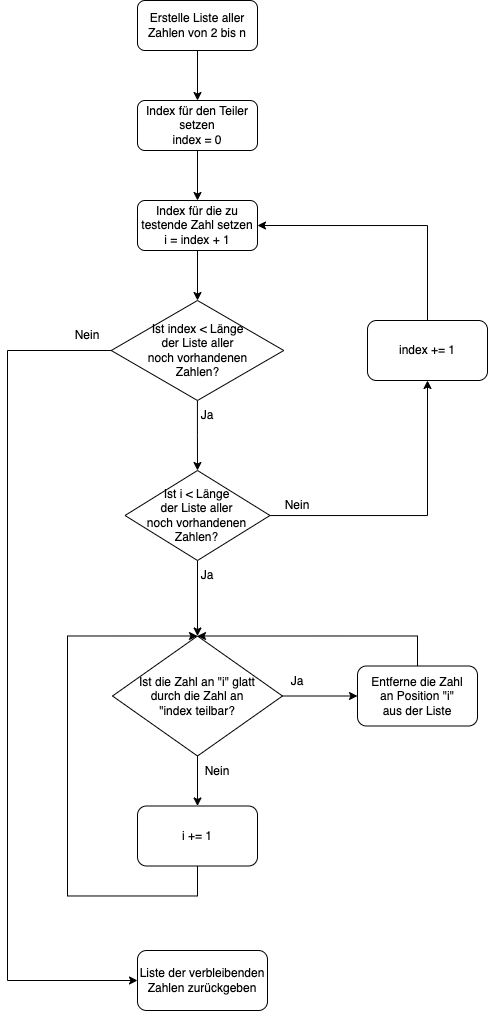

The diagram above was exported from draw.io. Its source (the exported page's mxGraphModel, read from the mxfile embedded in the PNG):
<mxGraphModel dx="790" dy="554" grid="1" gridSize="10" guides="1" tooltips="1" connect="1" arrows="1" fold="1" page="1" pageScale="1" pageWidth="827" pageHeight="1169" math="0" shadow="0">
  <root>
    <mxCell id="WIyWlLk6GJQsqaUBKTNV-0" />
    <mxCell id="WIyWlLk6GJQsqaUBKTNV-1" parent="WIyWlLk6GJQsqaUBKTNV-0" />
    <mxCell id="oFW-qlXdvbuhoCWr7paI-1" value="" style="edgeStyle=orthogonalEdgeStyle;rounded=0;orthogonalLoop=1;jettySize=auto;html=1;" edge="1" parent="WIyWlLk6GJQsqaUBKTNV-1" source="WIyWlLk6GJQsqaUBKTNV-3" target="oFW-qlXdvbuhoCWr7paI-0">
      <mxGeometry relative="1" as="geometry" />
    </mxCell>
    <mxCell id="WIyWlLk6GJQsqaUBKTNV-3" value="Erstelle Liste aller Zahlen von 2 bis n" style="rounded=1;whiteSpace=wrap;html=1;fontSize=12;glass=0;strokeWidth=1;shadow=0;" parent="WIyWlLk6GJQsqaUBKTNV-1" vertex="1">
      <mxGeometry x="160" y="80" width="120" height="50" as="geometry" />
    </mxCell>
    <mxCell id="oFW-qlXdvbuhoCWr7paI-3" value="" style="edgeStyle=orthogonalEdgeStyle;rounded=0;orthogonalLoop=1;jettySize=auto;html=1;" edge="1" parent="WIyWlLk6GJQsqaUBKTNV-1" source="oFW-qlXdvbuhoCWr7paI-0" target="oFW-qlXdvbuhoCWr7paI-2">
      <mxGeometry relative="1" as="geometry" />
    </mxCell>
    <mxCell id="oFW-qlXdvbuhoCWr7paI-0" value="Index für den Teiler setzen&lt;br&gt;index = 0" style="rounded=1;whiteSpace=wrap;html=1;fontSize=12;glass=0;strokeWidth=1;shadow=0;" vertex="1" parent="WIyWlLk6GJQsqaUBKTNV-1">
      <mxGeometry x="160" y="180" width="120" height="50" as="geometry" />
    </mxCell>
    <mxCell id="oFW-qlXdvbuhoCWr7paI-20" style="edgeStyle=orthogonalEdgeStyle;rounded=0;orthogonalLoop=1;jettySize=auto;html=1;entryX=0.5;entryY=0;entryDx=0;entryDy=0;" edge="1" parent="WIyWlLk6GJQsqaUBKTNV-1" source="oFW-qlXdvbuhoCWr7paI-2" target="oFW-qlXdvbuhoCWr7paI-19">
      <mxGeometry relative="1" as="geometry" />
    </mxCell>
    <mxCell id="oFW-qlXdvbuhoCWr7paI-2" value="Index für die zu testende Zahl setzen&lt;br&gt;i = index + 1" style="rounded=1;whiteSpace=wrap;html=1;fontSize=12;glass=0;strokeWidth=1;shadow=0;" vertex="1" parent="WIyWlLk6GJQsqaUBKTNV-1">
      <mxGeometry x="160" y="280" width="120" height="50" as="geometry" />
    </mxCell>
    <mxCell id="oFW-qlXdvbuhoCWr7paI-6" style="edgeStyle=orthogonalEdgeStyle;rounded=0;orthogonalLoop=1;jettySize=auto;html=1;entryX=0;entryY=0.5;entryDx=0;entryDy=0;" edge="1" parent="WIyWlLk6GJQsqaUBKTNV-1" source="oFW-qlXdvbuhoCWr7paI-4" target="oFW-qlXdvbuhoCWr7paI-9">
      <mxGeometry relative="1" as="geometry">
        <mxPoint x="400" y="775.5" as="targetPoint" />
      </mxGeometry>
    </mxCell>
    <mxCell id="oFW-qlXdvbuhoCWr7paI-12" style="edgeStyle=orthogonalEdgeStyle;rounded=0;orthogonalLoop=1;jettySize=auto;html=1;entryX=0.5;entryY=0;entryDx=0;entryDy=0;" edge="1" parent="WIyWlLk6GJQsqaUBKTNV-1" source="oFW-qlXdvbuhoCWr7paI-4" target="oFW-qlXdvbuhoCWr7paI-14">
      <mxGeometry relative="1" as="geometry">
        <mxPoint x="220" y="885.5" as="targetPoint" />
      </mxGeometry>
    </mxCell>
    <mxCell id="oFW-qlXdvbuhoCWr7paI-4" value="Ist die Zahl an &quot;i&quot; glatt&lt;br&gt;durch die Zahl an&lt;br&gt;&quot;index teilbar?" style="rhombus;whiteSpace=wrap;html=1;" vertex="1" parent="WIyWlLk6GJQsqaUBKTNV-1">
      <mxGeometry x="135" y="715.5" width="170" height="120" as="geometry" />
    </mxCell>
    <mxCell id="oFW-qlXdvbuhoCWr7paI-8" value="Ja" style="text;html=1;strokeColor=none;fillColor=none;align=center;verticalAlign=middle;whiteSpace=wrap;rounded=0;" vertex="1" parent="WIyWlLk6GJQsqaUBKTNV-1">
      <mxGeometry x="290" y="745.5" width="60" height="30" as="geometry" />
    </mxCell>
    <mxCell id="oFW-qlXdvbuhoCWr7paI-10" style="edgeStyle=orthogonalEdgeStyle;rounded=0;orthogonalLoop=1;jettySize=auto;html=1;entryX=0.5;entryY=0;entryDx=0;entryDy=0;" edge="1" parent="WIyWlLk6GJQsqaUBKTNV-1" source="oFW-qlXdvbuhoCWr7paI-9" target="oFW-qlXdvbuhoCWr7paI-4">
      <mxGeometry relative="1" as="geometry">
        <Array as="points">
          <mxPoint x="440" y="715.5" />
        </Array>
      </mxGeometry>
    </mxCell>
    <mxCell id="oFW-qlXdvbuhoCWr7paI-9" value="Entferne die Zahl&lt;br&gt;an Position &quot;i&quot;&lt;br&gt;aus der Liste" style="rounded=1;whiteSpace=wrap;html=1;" vertex="1" parent="WIyWlLk6GJQsqaUBKTNV-1">
      <mxGeometry x="380" y="745.5" width="120" height="60" as="geometry" />
    </mxCell>
    <mxCell id="oFW-qlXdvbuhoCWr7paI-13" value="Nein" style="text;html=1;strokeColor=none;fillColor=none;align=center;verticalAlign=middle;whiteSpace=wrap;rounded=0;" vertex="1" parent="WIyWlLk6GJQsqaUBKTNV-1">
      <mxGeometry x="210" y="835.5" width="60" height="30" as="geometry" />
    </mxCell>
    <mxCell id="oFW-qlXdvbuhoCWr7paI-15" style="edgeStyle=orthogonalEdgeStyle;rounded=0;orthogonalLoop=1;jettySize=auto;html=1;entryX=0.5;entryY=0;entryDx=0;entryDy=0;" edge="1" parent="WIyWlLk6GJQsqaUBKTNV-1" source="oFW-qlXdvbuhoCWr7paI-14" target="oFW-qlXdvbuhoCWr7paI-4">
      <mxGeometry relative="1" as="geometry">
        <mxPoint x="110" y="715.5" as="targetPoint" />
        <Array as="points">
          <mxPoint x="220" y="975.5" />
          <mxPoint x="90" y="975.5" />
          <mxPoint x="90" y="715.5" />
        </Array>
      </mxGeometry>
    </mxCell>
    <mxCell id="oFW-qlXdvbuhoCWr7paI-14" value="i += 1" style="rounded=1;whiteSpace=wrap;html=1;" vertex="1" parent="WIyWlLk6GJQsqaUBKTNV-1">
      <mxGeometry x="160" y="885.5" width="120" height="60" as="geometry" />
    </mxCell>
    <mxCell id="oFW-qlXdvbuhoCWr7paI-18" style="edgeStyle=orthogonalEdgeStyle;rounded=0;orthogonalLoop=1;jettySize=auto;html=1;entryX=0.5;entryY=0;entryDx=0;entryDy=0;" edge="1" parent="WIyWlLk6GJQsqaUBKTNV-1" source="oFW-qlXdvbuhoCWr7paI-16" target="oFW-qlXdvbuhoCWr7paI-4">
      <mxGeometry relative="1" as="geometry" />
    </mxCell>
    <mxCell id="oFW-qlXdvbuhoCWr7paI-24" style="edgeStyle=orthogonalEdgeStyle;rounded=0;orthogonalLoop=1;jettySize=auto;html=1;entryX=0.5;entryY=1;entryDx=0;entryDy=0;" edge="1" parent="WIyWlLk6GJQsqaUBKTNV-1" source="oFW-qlXdvbuhoCWr7paI-16" target="oFW-qlXdvbuhoCWr7paI-25">
      <mxGeometry relative="1" as="geometry">
        <mxPoint x="450" y="595" as="targetPoint" />
      </mxGeometry>
    </mxCell>
    <mxCell id="oFW-qlXdvbuhoCWr7paI-16" value="Ist i &amp;lt; Länge&lt;br&gt;der Liste aller&lt;br&gt;noch vorhandenen&lt;br&gt;Zahlen?" style="rhombus;whiteSpace=wrap;html=1;" vertex="1" parent="WIyWlLk6GJQsqaUBKTNV-1">
      <mxGeometry x="147.5" y="550" width="145" height="90" as="geometry" />
    </mxCell>
    <mxCell id="oFW-qlXdvbuhoCWr7paI-21" style="edgeStyle=orthogonalEdgeStyle;rounded=0;orthogonalLoop=1;jettySize=auto;html=1;entryX=0.5;entryY=0;entryDx=0;entryDy=0;" edge="1" parent="WIyWlLk6GJQsqaUBKTNV-1" source="oFW-qlXdvbuhoCWr7paI-19" target="oFW-qlXdvbuhoCWr7paI-16">
      <mxGeometry relative="1" as="geometry" />
    </mxCell>
    <mxCell id="oFW-qlXdvbuhoCWr7paI-28" style="edgeStyle=orthogonalEdgeStyle;rounded=0;orthogonalLoop=1;jettySize=auto;html=1;entryX=0;entryY=0.5;entryDx=0;entryDy=0;" edge="1" parent="WIyWlLk6GJQsqaUBKTNV-1" source="oFW-qlXdvbuhoCWr7paI-19" target="oFW-qlXdvbuhoCWr7paI-31">
      <mxGeometry relative="1" as="geometry">
        <mxPoint x="30.037037037036953" y="1010" as="targetPoint" />
        <Array as="points">
          <mxPoint x="30" y="430" />
          <mxPoint x="30" y="1060" />
        </Array>
      </mxGeometry>
    </mxCell>
    <mxCell id="oFW-qlXdvbuhoCWr7paI-19" value="Ist index &amp;lt; Länge&lt;br&gt;der Liste aller&lt;br&gt;noch vorhandenen&lt;br&gt;Zahlen?" style="rhombus;whiteSpace=wrap;html=1;" vertex="1" parent="WIyWlLk6GJQsqaUBKTNV-1">
      <mxGeometry x="133.75" y="380" width="172.5" height="100" as="geometry" />
    </mxCell>
    <mxCell id="oFW-qlXdvbuhoCWr7paI-22" value="Ja" style="text;html=1;strokeColor=none;fillColor=none;align=center;verticalAlign=middle;whiteSpace=wrap;rounded=0;" vertex="1" parent="WIyWlLk6GJQsqaUBKTNV-1">
      <mxGeometry x="200" y="480" width="60" height="30" as="geometry" />
    </mxCell>
    <mxCell id="oFW-qlXdvbuhoCWr7paI-23" value="Ja" style="text;html=1;strokeColor=none;fillColor=none;align=center;verticalAlign=middle;whiteSpace=wrap;rounded=0;" vertex="1" parent="WIyWlLk6GJQsqaUBKTNV-1">
      <mxGeometry x="200" y="640" width="60" height="30" as="geometry" />
    </mxCell>
    <mxCell id="oFW-qlXdvbuhoCWr7paI-26" style="edgeStyle=orthogonalEdgeStyle;rounded=0;orthogonalLoop=1;jettySize=auto;html=1;entryX=1;entryY=0.5;entryDx=0;entryDy=0;" edge="1" parent="WIyWlLk6GJQsqaUBKTNV-1" source="oFW-qlXdvbuhoCWr7paI-25" target="oFW-qlXdvbuhoCWr7paI-2">
      <mxGeometry relative="1" as="geometry">
        <Array as="points">
          <mxPoint x="450" y="305" />
        </Array>
      </mxGeometry>
    </mxCell>
    <mxCell id="oFW-qlXdvbuhoCWr7paI-25" value="index += 1" style="rounded=1;whiteSpace=wrap;html=1;" vertex="1" parent="WIyWlLk6GJQsqaUBKTNV-1">
      <mxGeometry x="390" y="400" width="120" height="60" as="geometry" />
    </mxCell>
    <mxCell id="oFW-qlXdvbuhoCWr7paI-27" value="Nein" style="text;html=1;strokeColor=none;fillColor=none;align=center;verticalAlign=middle;whiteSpace=wrap;rounded=0;" vertex="1" parent="WIyWlLk6GJQsqaUBKTNV-1">
      <mxGeometry x="290" y="570" width="60" height="30" as="geometry" />
    </mxCell>
    <mxCell id="oFW-qlXdvbuhoCWr7paI-29" value="Nein" style="text;html=1;strokeColor=none;fillColor=none;align=center;verticalAlign=middle;whiteSpace=wrap;rounded=0;" vertex="1" parent="WIyWlLk6GJQsqaUBKTNV-1">
      <mxGeometry x="80" y="400" width="60" height="30" as="geometry" />
    </mxCell>
    <mxCell id="oFW-qlXdvbuhoCWr7paI-31" value="Liste der verbleibenden Zahlen zurückgeben" style="rounded=1;whiteSpace=wrap;html=1;" vertex="1" parent="WIyWlLk6GJQsqaUBKTNV-1">
      <mxGeometry x="160" y="1030" width="130" height="60" as="geometry" />
    </mxCell>
  </root>
</mxGraphModel>